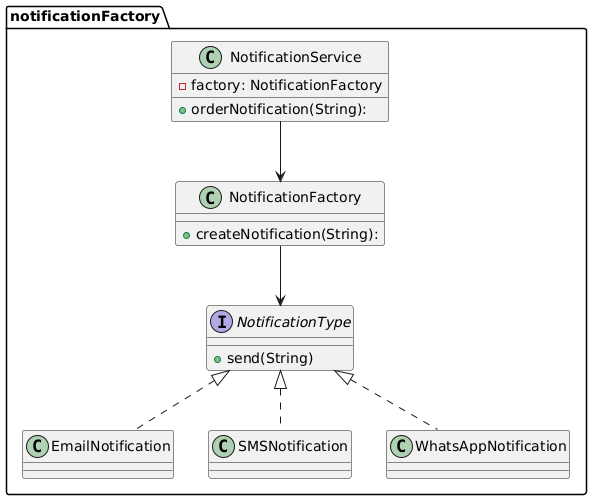

The diagram above was rendered by PlantUML. Its source (embedded in the PNG):
@startuml
package notificationFactory {

    interface NotificationType {
        +send(String)
    }

    class EmailNotification implements NotificationType {
    }

    class SMSNotification implements NotificationType {
    }

    class WhatsAppNotification implements NotificationType {
    }

    class NotificationFactory {
        +createNotification(String):
    }

    class NotificationService {
        -factory: NotificationFactory
        +orderNotification(String):
    }

    NotificationFactory --> NotificationType
    NotificationService --> NotificationFactory

}
@enduml